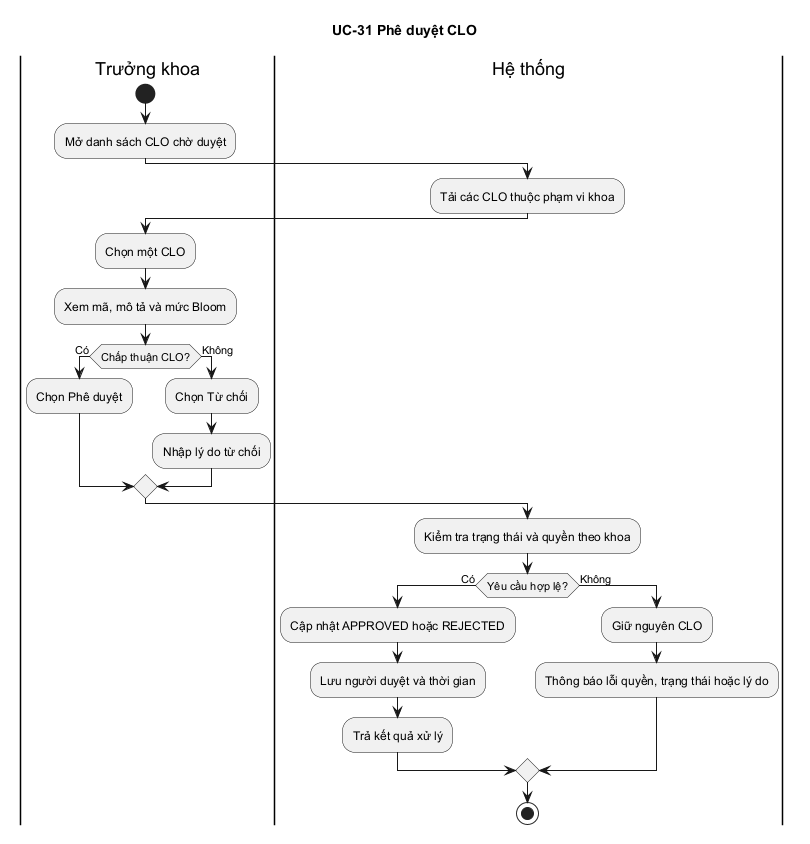

The diagram above was rendered by PlantUML. Its source (embedded in the PNG):
@startuml
title UC-31 Phê duyệt CLO

|Trưởng khoa|
start
:Mở danh sách CLO chờ duyệt;

|Hệ thống|
:Tải các CLO thuộc phạm vi khoa;

|Trưởng khoa|
:Chọn một CLO;
:Xem mã, mô tả và mức Bloom;
if (Chấp thuận CLO?) then (Có)
  :Chọn Phê duyệt;
else (Không)
  :Chọn Từ chối;
  :Nhập lý do từ chối;
endif

|Hệ thống|
:Kiểm tra trạng thái và quyền theo khoa;
if (Yêu cầu hợp lệ?) then (Có)
  :Cập nhật APPROVED hoặc REJECTED;
  :Lưu người duyệt và thời gian;
  :Trả kết quả xử lý;
else (Không)
  :Giữ nguyên CLO;
  :Thông báo lỗi quyền, trạng thái hoặc lý do;
endif
stop
@enduml